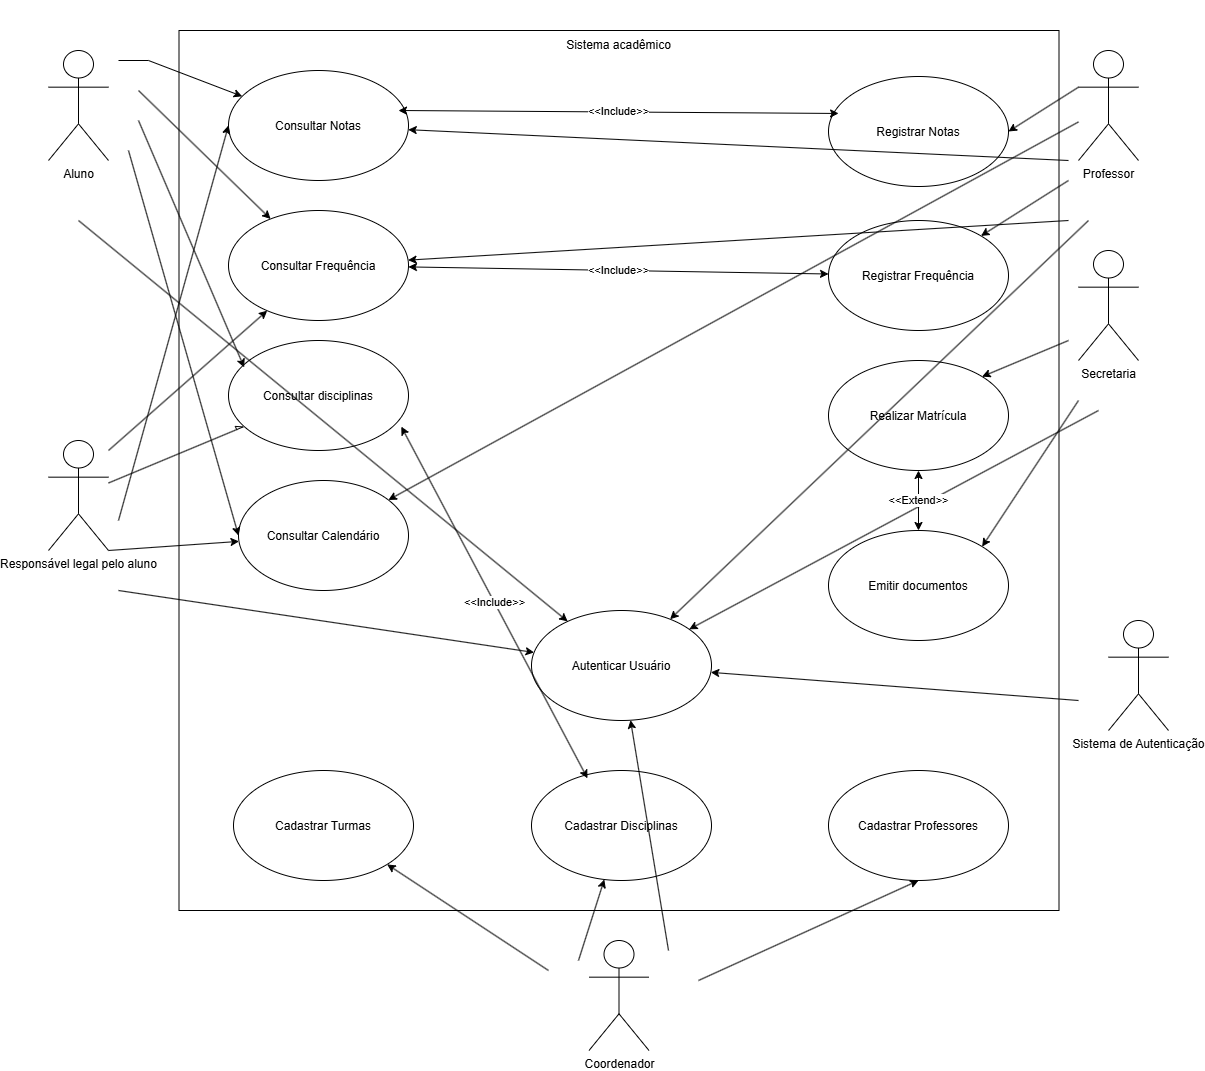

The diagram above was exported from draw.io. Its source (the exported page's mxGraphModel, read from the mxfile embedded in the PNG):
<mxGraphModel dx="2603" dy="2147" grid="1" gridSize="10" guides="1" tooltips="1" connect="1" arrows="1" fold="1" page="1" pageScale="1" pageWidth="827" pageHeight="1169" math="0" shadow="0">
  <root>
    <mxCell id="0" />
    <mxCell id="1" parent="0" />
    <mxCell id="wCbipXQemyphA96GCWpT-1" parent="1" style="whiteSpace=wrap;html=1;aspect=fixed;" value="" vertex="1">
      <mxGeometry height="880" width="880" x="-349.5" y="-740" as="geometry" />
    </mxCell>
    <mxCell id="wCbipXQemyphA96GCWpT-3" parent="1" style="text;html=1;whiteSpace=wrap;strokeColor=none;fillColor=none;align=center;verticalAlign=middle;rounded=0;" value="Sistema acadêmico" vertex="1">
      <mxGeometry height="90" width="143" x="19" y="-770" as="geometry" />
    </mxCell>
    <mxCell id="wCbipXQemyphA96GCWpT-5" parent="1" style="shape=umlActor;verticalLabelPosition=bottom;verticalAlign=top;html=1;outlineConnect=0;" value="Aluno" vertex="1">
      <mxGeometry height="110" width="60" x="-480" y="-720" as="geometry" />
    </mxCell>
    <mxCell id="wCbipXQemyphA96GCWpT-8" parent="1" style="ellipse;whiteSpace=wrap;html=1;shapeInside=1;" value="Consultar Notas" vertex="1">
      <mxGeometry height="110" width="180" x="-300" y="-700" as="geometry" />
    </mxCell>
    <mxCell id="wCbipXQemyphA96GCWpT-11" parent="1" style="ellipse;whiteSpace=wrap;html=1;shapeInside=1;" value="Consultar Frequência" vertex="1">
      <mxGeometry height="110" width="180" x="-300" y="-560" as="geometry" />
    </mxCell>
    <mxCell id="wCbipXQemyphA96GCWpT-12" parent="1" style="ellipse;whiteSpace=wrap;html=1;shapeInside=1;" value="Consultar disciplinas" vertex="1">
      <mxGeometry height="110" width="180" x="-300" y="-430" as="geometry" />
    </mxCell>
    <mxCell id="wCbipXQemyphA96GCWpT-14" parent="1" style="ellipse;whiteSpace=wrap;html=1;shapeInside=1;" value="Registrar Frequência" vertex="1">
      <mxGeometry height="110" width="180" x="300" y="-550" as="geometry" />
    </mxCell>
    <mxCell id="wCbipXQemyphA96GCWpT-15" parent="1" style="ellipse;whiteSpace=wrap;html=1;shapeInside=1;" value="Registrar Notas" vertex="1">
      <mxGeometry height="110" width="180" x="300" y="-694" as="geometry" />
    </mxCell>
    <mxCell id="wCbipXQemyphA96GCWpT-16" parent="1" style="ellipse;whiteSpace=wrap;html=1;shapeInside=1;" value="Consultar Calendário" vertex="1">
      <mxGeometry height="110" width="170" x="-290" y="-290" as="geometry" />
    </mxCell>
    <mxCell id="wCbipXQemyphA96GCWpT-17" edge="1" parent="1" style="endArrow=classic;html=1;rounded=0;" target="wCbipXQemyphA96GCWpT-8" value="">
      <mxGeometry height="50" relative="1" width="50" x="-0.2518" as="geometry">
        <Array as="points">
          <mxPoint x="-380" y="-710" />
        </Array>
        <mxPoint x="-410" y="-710" as="sourcePoint" />
        <mxPoint x="-350" y="-700" as="targetPoint" />
      </mxGeometry>
    </mxCell>
    <mxCell id="wCbipXQemyphA96GCWpT-18" edge="1" parent="1" style="endArrow=classic;html=1;rounded=0;" target="wCbipXQemyphA96GCWpT-11" value="">
      <mxGeometry height="50" relative="1" width="50" as="geometry">
        <mxPoint x="-390" y="-680" as="sourcePoint" />
        <mxPoint x="-300" y="-627" as="targetPoint" />
      </mxGeometry>
    </mxCell>
    <mxCell id="wCbipXQemyphA96GCWpT-19" edge="1" parent="1" style="endArrow=classic;html=1;rounded=0;entryX=0.087;entryY=0.244;entryDx=0;entryDy=0;entryPerimeter=0;" target="wCbipXQemyphA96GCWpT-12" value="">
      <mxGeometry height="50" relative="1" width="50" as="geometry">
        <mxPoint x="-390" y="-650" as="sourcePoint" />
        <mxPoint x="-300" y="-597" as="targetPoint" />
      </mxGeometry>
    </mxCell>
    <mxCell id="wCbipXQemyphA96GCWpT-20" edge="1" parent="1" style="endArrow=classic;html=1;rounded=0;entryX=0;entryY=0.5;entryDx=0;entryDy=0;" target="wCbipXQemyphA96GCWpT-16" value="">
      <mxGeometry height="50" relative="1" width="50" as="geometry">
        <mxPoint x="-400" y="-620" as="sourcePoint" />
        <mxPoint x="-340" y="-503.5" as="targetPoint" />
      </mxGeometry>
    </mxCell>
    <mxCell id="wCbipXQemyphA96GCWpT-24" parent="1" style="shape=umlActor;verticalLabelPosition=bottom;verticalAlign=top;html=1;outlineConnect=0;" value="Professor" vertex="1">
      <mxGeometry height="110" width="60" x="550" y="-720" as="geometry" />
    </mxCell>
    <mxCell id="wCbipXQemyphA96GCWpT-26" parent="1" style="ellipse;whiteSpace=wrap;html=1;shapeInside=1;" value="Realizar Matrícula" vertex="1">
      <mxGeometry height="110" width="180" x="300" y="-410" as="geometry" />
    </mxCell>
    <mxCell id="wCbipXQemyphA96GCWpT-28" parent="1" style="ellipse;whiteSpace=wrap;html=1;shapeInside=1;" value="Emitir documentos" vertex="1">
      <mxGeometry height="110" width="180" x="300" y="-240" as="geometry" />
    </mxCell>
    <mxCell id="wCbipXQemyphA96GCWpT-29" parent="1" style="ellipse;whiteSpace=wrap;html=1;shapeInside=1;" value="Cadastrar Disciplinas" vertex="1">
      <mxGeometry height="110" width="180" x="3" as="geometry" />
    </mxCell>
    <mxCell id="wCbipXQemyphA96GCWpT-30" edge="1" parent="1" source="wCbipXQemyphA96GCWpT-24" style="endArrow=classic;html=1;rounded=0;entryX=1;entryY=0.5;entryDx=0;entryDy=0;exitX=0;exitY=0.3333333333333333;exitDx=0;exitDy=0;exitPerimeter=0;" target="wCbipXQemyphA96GCWpT-15" value="">
      <mxGeometry height="50" relative="1" width="50" as="geometry">
        <mxPoint x="540" y="-640" as="sourcePoint" />
        <mxPoint x="590" y="-690" as="targetPoint" />
      </mxGeometry>
    </mxCell>
    <mxCell id="wCbipXQemyphA96GCWpT-31" edge="1" parent="1" style="endArrow=classic;html=1;rounded=0;" target="wCbipXQemyphA96GCWpT-14" value="">
      <mxGeometry height="50" relative="1" width="50" as="geometry">
        <mxPoint x="540" y="-590" as="sourcePoint" />
        <mxPoint x="590" y="-640" as="targetPoint" />
      </mxGeometry>
    </mxCell>
    <mxCell id="wCbipXQemyphA96GCWpT-32" edge="1" parent="1" source="wCbipXQemyphA96GCWpT-24" style="endArrow=classic;html=1;rounded=0;" target="wCbipXQemyphA96GCWpT-16" value="">
      <mxGeometry height="50" relative="1" width="50" as="geometry">
        <mxPoint x="479.28932188134524" y="-615" as="sourcePoint" />
        <mxPoint x="479.28932188134524" y="-665" as="targetPoint" />
      </mxGeometry>
    </mxCell>
    <mxCell id="wCbipXQemyphA96GCWpT-34" parent="1" style="shape=umlActor;verticalLabelPosition=bottom;verticalAlign=top;html=1;outlineConnect=0;" value="Secretaria" vertex="1">
      <mxGeometry height="110" width="60" x="550" y="-520" as="geometry" />
    </mxCell>
    <mxCell id="wCbipXQemyphA96GCWpT-35" parent="1" style="shape=umlActor;verticalLabelPosition=bottom;verticalAlign=top;html=1;outlineConnect=0;" value="Coordenador" vertex="1">
      <mxGeometry height="110" width="60" x="60.5" y="170" as="geometry" />
    </mxCell>
    <mxCell id="wCbipXQemyphA96GCWpT-37" parent="1" style="ellipse;whiteSpace=wrap;html=1;shapeInside=1;" value="Cadastrar Turmas" vertex="1">
      <mxGeometry height="110" width="180" x="-295" as="geometry" />
    </mxCell>
    <mxCell id="wCbipXQemyphA96GCWpT-38" parent="1" style="ellipse;whiteSpace=wrap;html=1;shapeInside=1;" value="Cadastrar Professores" vertex="1">
      <mxGeometry height="110" width="180" x="300" as="geometry" />
    </mxCell>
    <mxCell id="wCbipXQemyphA96GCWpT-40" parent="1" style="ellipse;whiteSpace=wrap;html=1;shapeInside=1;" value="Autenticar Usuário" vertex="1">
      <mxGeometry height="110" width="180" x="3" y="-160" as="geometry" />
    </mxCell>
    <mxCell id="wCbipXQemyphA96GCWpT-42" parent="1" style="shape=umlActor;verticalLabelPosition=bottom;verticalAlign=top;html=1;outlineConnect=0;" value="Sistema de Autenticação" vertex="1">
      <mxGeometry height="110" width="60" x="580" y="-150" as="geometry" />
    </mxCell>
    <mxCell id="wCbipXQemyphA96GCWpT-44" edge="1" parent="1" style="endArrow=classic;html=1;rounded=0;" target="wCbipXQemyphA96GCWpT-40" value="">
      <mxGeometry height="50" relative="1" width="50" as="geometry">
        <mxPoint x="550" y="-70" as="sourcePoint" />
        <mxPoint x="600" y="-120" as="targetPoint" />
      </mxGeometry>
    </mxCell>
    <mxCell id="wCbipXQemyphA96GCWpT-45" edge="1" parent="1" style="endArrow=classic;html=1;rounded=0;entryX=1;entryY=1;entryDx=0;entryDy=0;" target="wCbipXQemyphA96GCWpT-37" value="">
      <mxGeometry height="50" relative="1" width="50" as="geometry">
        <mxPoint x="20" y="200" as="sourcePoint" />
        <mxPoint x="30" y="150" as="targetPoint" />
      </mxGeometry>
    </mxCell>
    <mxCell id="wCbipXQemyphA96GCWpT-46" edge="1" parent="1" style="endArrow=classic;html=1;rounded=0;" target="wCbipXQemyphA96GCWpT-29" value="">
      <mxGeometry height="50" relative="1" width="50" as="geometry">
        <mxPoint x="50" y="190" as="sourcePoint" />
        <mxPoint x="100" y="140" as="targetPoint" />
      </mxGeometry>
    </mxCell>
    <mxCell id="wCbipXQemyphA96GCWpT-47" edge="1" parent="1" style="endArrow=classic;html=1;rounded=0;entryX=0.5;entryY=1;entryDx=0;entryDy=0;" target="wCbipXQemyphA96GCWpT-38" value="">
      <mxGeometry height="50" relative="1" width="50" as="geometry">
        <mxPoint x="170" y="210" as="sourcePoint" />
        <mxPoint x="220" y="160" as="targetPoint" />
      </mxGeometry>
    </mxCell>
    <mxCell id="wCbipXQemyphA96GCWpT-48" edge="1" parent="1" style="endArrow=classic;html=1;rounded=0;" target="wCbipXQemyphA96GCWpT-40" value="">
      <mxGeometry height="50" relative="1" width="50" as="geometry">
        <mxPoint x="140" y="180" as="sourcePoint" />
        <mxPoint x="190" y="130" as="targetPoint" />
      </mxGeometry>
    </mxCell>
    <mxCell id="wCbipXQemyphA96GCWpT-49" edge="1" parent="1" style="endArrow=classic;html=1;rounded=0;entryX=1;entryY=0;entryDx=0;entryDy=0;" target="wCbipXQemyphA96GCWpT-26" value="">
      <mxGeometry height="50" relative="1" width="50" as="geometry">
        <mxPoint x="540" y="-430" as="sourcePoint" />
        <mxPoint x="590" y="-480" as="targetPoint" />
      </mxGeometry>
    </mxCell>
    <mxCell id="wCbipXQemyphA96GCWpT-50" edge="1" parent="1" style="endArrow=classic;html=1;rounded=0;entryX=1;entryY=0;entryDx=0;entryDy=0;" target="wCbipXQemyphA96GCWpT-28" value="">
      <mxGeometry height="50" relative="1" width="50" as="geometry">
        <mxPoint x="550" y="-370" as="sourcePoint" />
        <mxPoint x="600" y="-420" as="targetPoint" />
      </mxGeometry>
    </mxCell>
    <mxCell id="wCbipXQemyphA96GCWpT-51" edge="1" parent="1" style="endArrow=classic;html=1;rounded=0;" target="wCbipXQemyphA96GCWpT-40" value="">
      <mxGeometry height="50" relative="1" width="50" as="geometry">
        <mxPoint x="570" y="-360" as="sourcePoint" />
        <mxPoint x="620" y="-410" as="targetPoint" />
      </mxGeometry>
    </mxCell>
    <mxCell id="wCbipXQemyphA96GCWpT-52" edge="1" parent="1" style="endArrow=classic;html=1;rounded=0;" target="wCbipXQemyphA96GCWpT-40" value="">
      <mxGeometry height="50" relative="1" width="50" as="geometry">
        <mxPoint x="560" y="-550" as="sourcePoint" />
        <mxPoint x="610" y="-600" as="targetPoint" />
      </mxGeometry>
    </mxCell>
    <mxCell id="wCbipXQemyphA96GCWpT-53" edge="1" parent="1" style="endArrow=classic;html=1;rounded=0;" target="wCbipXQemyphA96GCWpT-40" value="">
      <mxGeometry height="50" relative="1" width="50" as="geometry">
        <mxPoint x="-450" y="-550" as="sourcePoint" />
        <mxPoint x="-400" y="-600" as="targetPoint" />
      </mxGeometry>
    </mxCell>
    <mxCell id="wCbipXQemyphA96GCWpT-58" edge="1" parent="1" source="wCbipXQemyphA96GCWpT-55" style="rounded=0;orthogonalLoop=1;jettySize=auto;html=1;endArrow=async;endFill=0;" target="wCbipXQemyphA96GCWpT-12">
      <mxGeometry relative="1" as="geometry" />
    </mxCell>
    <mxCell id="wCbipXQemyphA96GCWpT-55" parent="1" style="shape=umlActor;verticalLabelPosition=bottom;verticalAlign=top;html=1;outlineConnect=0;" value="Responsável legal pelo aluno" vertex="1">
      <mxGeometry height="110" width="60" x="-480" y="-330" as="geometry" />
    </mxCell>
    <mxCell id="wCbipXQemyphA96GCWpT-57" edge="1" parent="1" source="wCbipXQemyphA96GCWpT-55" style="endArrow=classic;html=1;rounded=0;exitX=1;exitY=1;exitDx=0;exitDy=0;exitPerimeter=0;" target="wCbipXQemyphA96GCWpT-16" value="">
      <mxGeometry height="50" relative="1" width="50" as="geometry">
        <mxPoint x="-410" y="-170" as="sourcePoint" />
        <mxPoint x="-360" y="-220" as="targetPoint" />
      </mxGeometry>
    </mxCell>
    <mxCell id="wCbipXQemyphA96GCWpT-59" edge="1" parent="1" style="endArrow=classic;html=1;rounded=0;" target="wCbipXQemyphA96GCWpT-11" value="">
      <mxGeometry height="50" relative="1" width="50" as="geometry">
        <mxPoint x="-420" y="-320" as="sourcePoint" />
        <mxPoint x="-370" y="-370" as="targetPoint" />
      </mxGeometry>
    </mxCell>
    <mxCell id="wCbipXQemyphA96GCWpT-60" edge="1" parent="1" style="endArrow=classic;html=1;rounded=0;entryX=0;entryY=0.5;entryDx=0;entryDy=0;" target="wCbipXQemyphA96GCWpT-8" value="">
      <mxGeometry height="50" relative="1" width="50" as="geometry">
        <mxPoint x="-410" y="-250" as="sourcePoint" />
        <mxPoint x="-360" y="-300" as="targetPoint" />
      </mxGeometry>
    </mxCell>
    <mxCell id="wCbipXQemyphA96GCWpT-61" edge="1" parent="1" style="endArrow=classic;html=1;rounded=0;" target="wCbipXQemyphA96GCWpT-40" value="">
      <mxGeometry height="50" relative="1" width="50" as="geometry">
        <mxPoint x="-410" y="-180" as="sourcePoint" />
        <mxPoint x="-360" y="-230" as="targetPoint" />
      </mxGeometry>
    </mxCell>
    <mxCell id="wCbipXQemyphA96GCWpT-62" edge="1" parent="1" style="endArrow=classic;html=1;rounded=0;" target="wCbipXQemyphA96GCWpT-8" value="">
      <mxGeometry height="50" relative="1" width="50" as="geometry">
        <mxPoint x="540" y="-610" as="sourcePoint" />
        <mxPoint x="590" y="-660" as="targetPoint" />
      </mxGeometry>
    </mxCell>
    <mxCell id="wCbipXQemyphA96GCWpT-63" edge="1" parent="1" style="endArrow=classic;html=1;rounded=0;" target="wCbipXQemyphA96GCWpT-11" value="">
      <mxGeometry height="50" relative="1" width="50" as="geometry">
        <mxPoint x="540" y="-550" as="sourcePoint" />
        <mxPoint x="590" y="-600" as="targetPoint" />
      </mxGeometry>
    </mxCell>
    <mxCell id="wCbipXQemyphA96GCWpT-64" edge="1" parent="1" style="endArrow=classic;startArrow=classic;html=1;rounded=0;entryX=0.056;entryY=0.336;entryDx=0;entryDy=0;entryPerimeter=0;" target="wCbipXQemyphA96GCWpT-15" value="&amp;lt;&amp;lt;Include&amp;gt;&amp;gt;">
      <mxGeometry height="50" relative="1" width="50" as="geometry">
        <mxPoint x="-130" y="-660" as="sourcePoint" />
        <mxPoint x="-80" y="-710" as="targetPoint" />
      </mxGeometry>
    </mxCell>
    <mxCell id="wCbipXQemyphA96GCWpT-65" edge="1" parent="1" source="wCbipXQemyphA96GCWpT-11" style="endArrow=classic;startArrow=classic;html=1;rounded=0;" target="wCbipXQemyphA96GCWpT-14" value="&amp;lt;&amp;lt;Include&amp;gt;&amp;gt;">
      <mxGeometry height="50" relative="1" width="50" as="geometry">
        <mxPoint x="-30" y="-440" as="sourcePoint" />
        <mxPoint x="20" y="-490" as="targetPoint" />
      </mxGeometry>
    </mxCell>
    <mxCell id="wCbipXQemyphA96GCWpT-67" edge="1" parent="1" source="wCbipXQemyphA96GCWpT-28" style="endArrow=classic;startArrow=classic;html=1;rounded=0;exitX=0.5;exitY=0;exitDx=0;exitDy=0;" target="wCbipXQemyphA96GCWpT-26" value="&amp;lt;&amp;lt;Extend&amp;gt;&amp;gt;">
      <mxGeometry height="50" relative="1" width="50" as="geometry">
        <mxPoint x="410" y="-240" as="sourcePoint" />
        <mxPoint x="460" y="-290" as="targetPoint" />
      </mxGeometry>
    </mxCell>
    <mxCell id="wCbipXQemyphA96GCWpT-68" edge="1" parent="1" source="wCbipXQemyphA96GCWpT-29" style="endArrow=classic;startArrow=classic;html=1;rounded=0;entryX=0.96;entryY=0.783;entryDx=0;entryDy=0;entryPerimeter=0;exitX=0.311;exitY=0.071;exitDx=0;exitDy=0;exitPerimeter=0;" target="wCbipXQemyphA96GCWpT-12" value="&amp;lt;&amp;lt;Include&amp;gt;&amp;gt;">
      <mxGeometry height="50" relative="1" width="50" as="geometry">
        <mxPoint x="-120" y="-260" as="sourcePoint" />
        <mxPoint x="-70" y="-310" as="targetPoint" />
      </mxGeometry>
    </mxCell>
  </root>
</mxGraphModel>